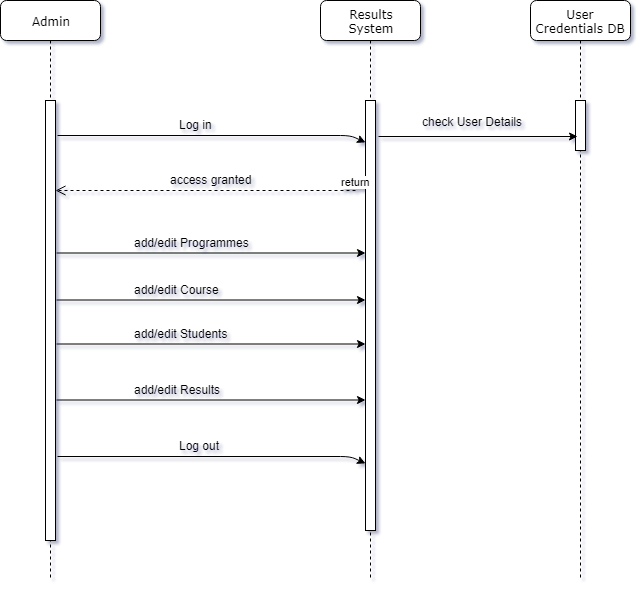

The diagram above was exported from draw.io. Its source (the exported page's mxGraphModel, read from the mxfile embedded in the PNG):
<mxGraphModel dx="840" dy="441" grid="1" gridSize="10" guides="1" tooltips="1" connect="1" arrows="1" fold="1" page="1" pageScale="1" pageWidth="1100" pageHeight="850" background="#ffffff" math="0" shadow="0">
  <root>
    <mxCell id="0" />
    <mxCell id="1" parent="0" />
    <mxCell id="7baba1c4bc27f4b0-2" value="Results&lt;br&gt;System" style="shape=umlLifeline;perimeter=lifelinePerimeter;whiteSpace=wrap;html=1;container=1;collapsible=0;recursiveResize=0;outlineConnect=0;rounded=1;shadow=0;comic=0;labelBackgroundColor=none;strokeColor=#000000;strokeWidth=1;fillColor=#FFFFFF;fontFamily=Verdana;fontSize=12;fontColor=#000000;align=center;" parent="1" vertex="1">
      <mxGeometry x="420" y="80" width="100" height="580" as="geometry" />
    </mxCell>
    <mxCell id="7baba1c4bc27f4b0-10" value="" style="html=1;points=[];perimeter=orthogonalPerimeter;rounded=0;shadow=0;comic=0;labelBackgroundColor=none;strokeColor=#000000;strokeWidth=1;fillColor=#FFFFFF;fontFamily=Verdana;fontSize=12;fontColor=#000000;align=center;" parent="7baba1c4bc27f4b0-2" vertex="1">
      <mxGeometry x="45" y="100" width="10" height="430" as="geometry" />
    </mxCell>
    <mxCell id="7baba1c4bc27f4b0-8" value="Admin" style="shape=umlLifeline;perimeter=lifelinePerimeter;whiteSpace=wrap;html=1;container=1;collapsible=0;recursiveResize=0;outlineConnect=0;rounded=1;shadow=0;comic=0;labelBackgroundColor=none;strokeColor=#000000;strokeWidth=1;fillColor=#FFFFFF;fontFamily=Verdana;fontSize=12;fontColor=#000000;align=center;" parent="1" vertex="1">
      <mxGeometry x="100" y="80" width="100" height="580" as="geometry" />
    </mxCell>
    <mxCell id="7baba1c4bc27f4b0-9" value="" style="html=1;points=[];perimeter=orthogonalPerimeter;rounded=0;shadow=0;comic=0;labelBackgroundColor=none;strokeColor=#000000;strokeWidth=1;fillColor=#FFFFFF;fontFamily=Verdana;fontSize=12;fontColor=#000000;align=center;" parent="7baba1c4bc27f4b0-8" vertex="1">
      <mxGeometry x="45" y="100" width="10" height="440" as="geometry" />
    </mxCell>
    <mxCell id="bd9kIPLtVsFGKqjlhDHj-8" value="User Credentials DB" style="shape=umlLifeline;perimeter=lifelinePerimeter;whiteSpace=wrap;html=1;container=1;collapsible=0;recursiveResize=0;outlineConnect=0;rounded=1;shadow=0;comic=0;labelBackgroundColor=none;strokeColor=#000000;strokeWidth=1;fillColor=#FFFFFF;fontFamily=Verdana;fontSize=12;fontColor=#000000;align=center;" vertex="1" parent="1">
      <mxGeometry x="630" y="80" width="100" height="580" as="geometry" />
    </mxCell>
    <mxCell id="bd9kIPLtVsFGKqjlhDHj-9" value="" style="html=1;points=[];perimeter=orthogonalPerimeter;rounded=0;shadow=0;comic=0;labelBackgroundColor=none;strokeColor=#000000;strokeWidth=1;fillColor=#FFFFFF;fontFamily=Verdana;fontSize=12;fontColor=#000000;align=center;" vertex="1" parent="bd9kIPLtVsFGKqjlhDHj-8">
      <mxGeometry x="45" y="100" width="10" height="50" as="geometry" />
    </mxCell>
    <mxCell id="bd9kIPLtVsFGKqjlhDHj-13" value="" style="endArrow=classic;html=1;exitX=1.2;exitY=0.08;exitDx=0;exitDy=0;exitPerimeter=0;entryX=0;entryY=0.097;entryDx=0;entryDy=0;entryPerimeter=0;" edge="1" parent="1" source="7baba1c4bc27f4b0-9" target="7baba1c4bc27f4b0-10">
      <mxGeometry width="50" height="50" relative="1" as="geometry">
        <mxPoint x="210" y="383" as="sourcePoint" />
        <mxPoint x="460" y="215" as="targetPoint" />
        <Array as="points">
          <mxPoint x="450" y="215" />
        </Array>
      </mxGeometry>
    </mxCell>
    <mxCell id="bd9kIPLtVsFGKqjlhDHj-14" value="Log in" style="text;html=1;resizable=0;points=[];autosize=1;align=left;verticalAlign=top;spacingTop=-4;" vertex="1" parent="1">
      <mxGeometry x="277" y="195" width="50" height="20" as="geometry" />
    </mxCell>
    <mxCell id="bd9kIPLtVsFGKqjlhDHj-15" value="" style="endArrow=classic;html=1;entryX=0.2;entryY=0.72;entryDx=0;entryDy=0;entryPerimeter=0;" edge="1" parent="1" target="bd9kIPLtVsFGKqjlhDHj-9">
      <mxGeometry width="50" height="50" relative="1" as="geometry">
        <mxPoint x="478" y="216" as="sourcePoint" />
        <mxPoint x="680" y="213" as="targetPoint" />
      </mxGeometry>
    </mxCell>
    <mxCell id="bd9kIPLtVsFGKqjlhDHj-16" value="check User Details" style="text;html=1;resizable=0;points=[];autosize=1;align=left;verticalAlign=top;spacingTop=-4;" vertex="1" parent="1">
      <mxGeometry x="520" y="192" width="120" height="20" as="geometry" />
    </mxCell>
    <mxCell id="bd9kIPLtVsFGKqjlhDHj-17" value="" style="endArrow=classic;html=1;exitX=1.2;exitY=0.08;exitDx=0;exitDy=0;exitPerimeter=0;entryX=0.1;entryY=0.152;entryDx=0;entryDy=0;entryPerimeter=0;" edge="1" parent="1">
      <mxGeometry width="50" height="50" relative="1" as="geometry">
        <mxPoint x="156" y="332.5" as="sourcePoint" />
        <mxPoint x="465" y="332.5" as="targetPoint" />
      </mxGeometry>
    </mxCell>
    <mxCell id="bd9kIPLtVsFGKqjlhDHj-18" value="add/edit Programmes" style="text;html=1;resizable=0;points=[];autosize=1;align=left;verticalAlign=top;spacingTop=-4;" vertex="1" parent="1">
      <mxGeometry x="232" y="313" width="130" height="20" as="geometry" />
    </mxCell>
    <mxCell id="bd9kIPLtVsFGKqjlhDHj-21" value="return" style="html=1;verticalAlign=bottom;endArrow=open;dashed=1;endSize=8;" edge="1" parent="1">
      <mxGeometry x="-1" relative="1" as="geometry">
        <mxPoint x="455" y="270" as="sourcePoint" />
        <mxPoint x="155" y="270" as="targetPoint" />
        <mxPoint as="offset" />
      </mxGeometry>
    </mxCell>
    <mxCell id="bd9kIPLtVsFGKqjlhDHj-22" value="access granted&lt;br&gt;&lt;br&gt;" style="text;html=1;resizable=0;points=[];autosize=1;align=left;verticalAlign=top;spacingTop=-4;" vertex="1" parent="1">
      <mxGeometry x="267.5" y="250" width="100" height="30" as="geometry" />
    </mxCell>
    <mxCell id="bd9kIPLtVsFGKqjlhDHj-23" value="" style="endArrow=classic;html=1;exitX=1.2;exitY=0.08;exitDx=0;exitDy=0;exitPerimeter=0;entryX=0.1;entryY=0.152;entryDx=0;entryDy=0;entryPerimeter=0;" edge="1" parent="1">
      <mxGeometry width="50" height="50" relative="1" as="geometry">
        <mxPoint x="156" y="379.5" as="sourcePoint" />
        <mxPoint x="465" y="379.5" as="targetPoint" />
      </mxGeometry>
    </mxCell>
    <mxCell id="bd9kIPLtVsFGKqjlhDHj-24" value="add/edit Course" style="text;html=1;resizable=0;points=[];autosize=1;align=left;verticalAlign=top;spacingTop=-4;" vertex="1" parent="1">
      <mxGeometry x="232" y="360" width="100" height="20" as="geometry" />
    </mxCell>
    <mxCell id="bd9kIPLtVsFGKqjlhDHj-27" value="" style="endArrow=classic;html=1;exitX=1.2;exitY=0.08;exitDx=0;exitDy=0;exitPerimeter=0;entryX=0.1;entryY=0.152;entryDx=0;entryDy=0;entryPerimeter=0;" edge="1" parent="1">
      <mxGeometry width="50" height="50" relative="1" as="geometry">
        <mxPoint x="156" y="479.5" as="sourcePoint" />
        <mxPoint x="465" y="479.5" as="targetPoint" />
      </mxGeometry>
    </mxCell>
    <mxCell id="bd9kIPLtVsFGKqjlhDHj-28" value="add/edit Results" style="text;html=1;resizable=0;points=[];autosize=1;align=left;verticalAlign=top;spacingTop=-4;" vertex="1" parent="1">
      <mxGeometry x="232" y="460" width="100" height="20" as="geometry" />
    </mxCell>
    <mxCell id="bd9kIPLtVsFGKqjlhDHj-29" value="" style="endArrow=classic;html=1;exitX=1.2;exitY=0.08;exitDx=0;exitDy=0;exitPerimeter=0;entryX=0.1;entryY=0.152;entryDx=0;entryDy=0;entryPerimeter=0;" edge="1" parent="1">
      <mxGeometry width="50" height="50" relative="1" as="geometry">
        <mxPoint x="156" y="423.5" as="sourcePoint" />
        <mxPoint x="465" y="423.5" as="targetPoint" />
      </mxGeometry>
    </mxCell>
    <mxCell id="bd9kIPLtVsFGKqjlhDHj-30" value="add/edit Students" style="text;html=1;resizable=0;points=[];autosize=1;align=left;verticalAlign=top;spacingTop=-4;" vertex="1" parent="1">
      <mxGeometry x="232" y="404" width="110" height="20" as="geometry" />
    </mxCell>
    <mxCell id="bd9kIPLtVsFGKqjlhDHj-33" value="" style="endArrow=classic;html=1;exitX=1.2;exitY=0.08;exitDx=0;exitDy=0;exitPerimeter=0;entryX=0;entryY=0.097;entryDx=0;entryDy=0;entryPerimeter=0;" edge="1" parent="1">
      <mxGeometry width="50" height="50" relative="1" as="geometry">
        <mxPoint x="157" y="536" as="sourcePoint" />
        <mxPoint x="465" y="543" as="targetPoint" />
        <Array as="points">
          <mxPoint x="450" y="536" />
        </Array>
      </mxGeometry>
    </mxCell>
    <mxCell id="bd9kIPLtVsFGKqjlhDHj-34" value="Log out&lt;br&gt;&lt;br&gt;" style="text;html=1;resizable=0;points=[];autosize=1;align=left;verticalAlign=top;spacingTop=-4;" vertex="1" parent="1">
      <mxGeometry x="277" y="516" width="60" height="30" as="geometry" />
    </mxCell>
  </root>
</mxGraphModel>